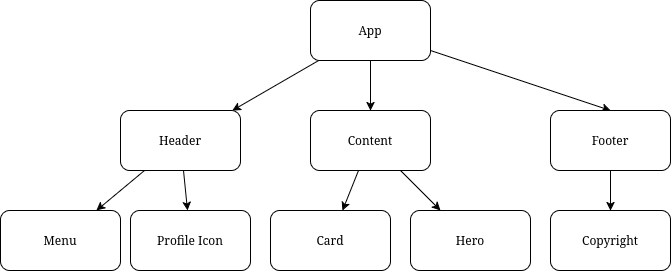

The diagram above was exported from draw.io. Its source (the exported page's mxGraphModel, read from the mxfile embedded in the PNG):
<mxGraphModel dx="827" dy="584" grid="1" gridSize="10" guides="1" tooltips="1" connect="1" arrows="1" fold="1" page="1" pageScale="1" pageWidth="850" pageHeight="1100" math="0" shadow="0">
  <root>
    <mxCell id="0" />
    <mxCell id="1" parent="0" />
    <mxCell id="Zn0mxDIMZ9jBYg3ZekPk-5" edge="1" parent="1" source="Zn0mxDIMZ9jBYg3ZekPk-1" style="edgeStyle=orthogonalEdgeStyle;rounded=0;orthogonalLoop=1;jettySize=auto;html=1;entryX=0.5;entryY=0;entryDx=0;entryDy=0;" target="Zn0mxDIMZ9jBYg3ZekPk-3">
      <mxGeometry relative="1" as="geometry" />
    </mxCell>
    <mxCell id="Zn0mxDIMZ9jBYg3ZekPk-6" edge="1" parent="1" source="Zn0mxDIMZ9jBYg3ZekPk-1" style="rounded=0;orthogonalLoop=1;jettySize=auto;html=1;" target="Zn0mxDIMZ9jBYg3ZekPk-2">
      <mxGeometry relative="1" as="geometry" />
    </mxCell>
    <mxCell id="Zn0mxDIMZ9jBYg3ZekPk-7" edge="1" parent="1" source="Zn0mxDIMZ9jBYg3ZekPk-1" style="rounded=0;orthogonalLoop=1;jettySize=auto;html=1;entryX=0.5;entryY=0;entryDx=0;entryDy=0;" target="Zn0mxDIMZ9jBYg3ZekPk-4">
      <mxGeometry relative="1" as="geometry" />
    </mxCell>
    <mxCell id="Zn0mxDIMZ9jBYg3ZekPk-1" parent="1" style="rounded=1;whiteSpace=wrap;html=1;" value="App" vertex="1">
      <mxGeometry height="60" width="120" x="390" y="170" as="geometry" />
    </mxCell>
    <mxCell id="Zn0mxDIMZ9jBYg3ZekPk-10" edge="1" parent="1" source="Zn0mxDIMZ9jBYg3ZekPk-2" style="rounded=0;orthogonalLoop=1;jettySize=auto;html=1;" target="Zn0mxDIMZ9jBYg3ZekPk-8">
      <mxGeometry relative="1" as="geometry" />
    </mxCell>
    <mxCell id="Zn0mxDIMZ9jBYg3ZekPk-12" edge="1" parent="1" source="Zn0mxDIMZ9jBYg3ZekPk-2" style="rounded=0;orthogonalLoop=1;jettySize=auto;html=1;" target="Zn0mxDIMZ9jBYg3ZekPk-11">
      <mxGeometry relative="1" as="geometry" />
    </mxCell>
    <mxCell id="Zn0mxDIMZ9jBYg3ZekPk-2" parent="1" style="rounded=1;whiteSpace=wrap;html=1;" value="Header" vertex="1">
      <mxGeometry height="60" width="120" x="200" y="280" as="geometry" />
    </mxCell>
    <mxCell id="Zn0mxDIMZ9jBYg3ZekPk-16" edge="1" parent="1" source="Zn0mxDIMZ9jBYg3ZekPk-3" style="rounded=0;orthogonalLoop=1;jettySize=auto;html=1;" target="Zn0mxDIMZ9jBYg3ZekPk-15">
      <mxGeometry relative="1" as="geometry" />
    </mxCell>
    <mxCell id="Zn0mxDIMZ9jBYg3ZekPk-18" edge="1" parent="1" source="Zn0mxDIMZ9jBYg3ZekPk-3" style="rounded=0;orthogonalLoop=1;jettySize=auto;html=1;" target="Zn0mxDIMZ9jBYg3ZekPk-17">
      <mxGeometry relative="1" as="geometry" />
    </mxCell>
    <mxCell id="Zn0mxDIMZ9jBYg3ZekPk-3" parent="1" style="rounded=1;whiteSpace=wrap;html=1;" value="Content" vertex="1">
      <mxGeometry height="60" width="120" x="390" y="280" as="geometry" />
    </mxCell>
    <mxCell id="Zn0mxDIMZ9jBYg3ZekPk-14" edge="1" parent="1" source="Zn0mxDIMZ9jBYg3ZekPk-4" style="edgeStyle=orthogonalEdgeStyle;rounded=0;orthogonalLoop=1;jettySize=auto;html=1;" target="Zn0mxDIMZ9jBYg3ZekPk-13">
      <mxGeometry relative="1" as="geometry" />
    </mxCell>
    <mxCell id="Zn0mxDIMZ9jBYg3ZekPk-4" parent="1" style="rounded=1;whiteSpace=wrap;html=1;" value="Footer" vertex="1">
      <mxGeometry height="60" width="120" x="630" y="280" as="geometry" />
    </mxCell>
    <mxCell id="Zn0mxDIMZ9jBYg3ZekPk-8" parent="1" style="rounded=1;whiteSpace=wrap;html=1;" value="Menu" vertex="1">
      <mxGeometry height="60" width="120" x="80" y="380" as="geometry" />
    </mxCell>
    <mxCell id="Zn0mxDIMZ9jBYg3ZekPk-11" parent="1" style="rounded=1;whiteSpace=wrap;html=1;" value="Profile Icon" vertex="1">
      <mxGeometry height="60" width="120" x="210" y="380" as="geometry" />
    </mxCell>
    <mxCell id="Zn0mxDIMZ9jBYg3ZekPk-13" parent="1" style="rounded=1;whiteSpace=wrap;html=1;" value="Copyright" vertex="1">
      <mxGeometry height="60" width="120" x="630" y="380" as="geometry" />
    </mxCell>
    <mxCell id="Zn0mxDIMZ9jBYg3ZekPk-15" parent="1" style="rounded=1;whiteSpace=wrap;html=1;" value="Hero" vertex="1">
      <mxGeometry height="60" width="120" x="490" y="380" as="geometry" />
    </mxCell>
    <mxCell id="Zn0mxDIMZ9jBYg3ZekPk-17" parent="1" style="rounded=1;whiteSpace=wrap;html=1;" value="Card" vertex="1">
      <mxGeometry height="60" width="120" x="350" y="380" as="geometry" />
    </mxCell>
  </root>
</mxGraphModel>